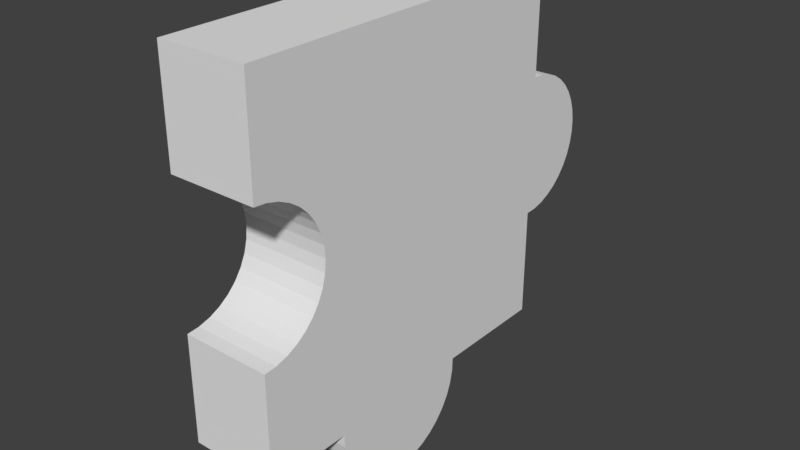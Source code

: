 # Source: q2.blend  (saved by Blender 2.79.0; exported with 4.5.12 LTS)
import bpy
from mathutils import Matrix  # noqa: F401  (used for matrix-valued properties, if any)

bpy.ops.wm.read_factory_settings(use_empty=True)
scene = bpy.context.scene
scene.name = 'Scene'

# ---- collections
col_collection_1 = bpy.data.collections.new('Collection 1'); scene.collection.children.link(col_collection_1)

# ---- world
world_world = bpy.data.worlds.new('World'); scene.world = world_world
world_world.color = (0.05088, 0.05088, 0.05088)
world_world.use_sun_shadow = False
world_world.sun_shadow_jitter_overblur = 0.0
world_world.cycles.sampling_method = 'MANUAL'

# ---- meshes
me_9_003 = bpy.data.meshes.new('9.003')
me_9_003.from_pydata([(0.4449, 0.125, 0.2433), (0.4449, 0.125, 0.5426), (0.4449, -0.125, 0.2433), (0.4449, -0.125, 0.5426), (0.4781, -0.125, 0.2418), (0.4781, 0.125, 0.2418), (0.5105, -0.125, 0.2347), (0.5105, 0.125, 0.2347), (0.5413, -0.125, 0.2223), (0.5413, 0.125, 0.2223), (0.5695, -0.125, 0.2048), (0.5695, 0.125, 0.2048), (0.5944, -0.125, 0.1828), (0.5944, 0.125, 0.1828), (0.6152, -0.125, 0.1569), (0.6152, 0.125, 0.1569), (0.6314, -0.125, 0.1279), (0.6314, 0.125, 0.1279), (0.6424, -0.125, 0.09661), (0.6424, 0.125, 0.09661), (0.648, -0.125, 0.06387), (0.648, 0.125, 0.06387), (0.648, -0.125, 0.03066), (0.648, 0.125, 0.03066), (0.6424, -0.125, -0.00207), (0.6424, 0.125, -0.00207), (0.6314, -0.125, -0.03339), (0.6314, 0.125, -0.03339), (0.6152, -0.125, -0.0624), (0.6152, 0.125, -0.0624), (0.5944, -0.125, -0.08827), (0.5944, 0.125, -0.08827), (0.5695, -0.125, -0.1103), (0.5695, 0.125, -0.1103), (0.5413, -0.125, -0.1277), (0.5413, 0.125, -0.1277), (0.5105, -0.125, -0.1402), (0.5105, 0.125, -0.1402), (0.4781, -0.125, -0.1473), (0.4781, 0.125, -0.1473), (0.4449, -0.125, -0.1488), (0.4449, 0.125, -0.1488), (0.4449, 0.125, -0.4574), (0.4449, -0.125, -0.4574), (0.1165, 0.125, -0.4574), (0.1165, -0.125, -0.4574), (0.1153, -0.125, -0.494), (0.1153, 0.125, -0.494), (0.1079, -0.125, -0.53), (0.1079, 0.125, -0.53), (0.09454, -0.125, -0.5642), (0.09454, 0.125, -0.5642), (0.07552, -0.125, -0.5956), (0.07552, 0.125, -0.5956), (0.05143, -0.125, -0.6233), (0.05143, 0.125, -0.6233), (0.02299, -0.125, -0.6465), (0.02299, 0.125, -0.6465), (-0.008994, -0.125, -0.6645), (-0.008994, 0.125, -0.6645), (-0.04357, -0.125, -0.6768), (-0.04357, 0.125, -0.6768), (-0.07974, -0.125, -0.683), (-0.07974, 0.125, -0.683), (-0.1165, -0.125, -0.683), (-0.1165, 0.125, -0.683), (-0.1526, -0.125, -0.6768), (-0.1526, 0.125, -0.6768), (-0.1872, -0.125, -0.6645), (-0.1872, 0.125, -0.6645), (-0.2192, -0.125, -0.6465), (-0.2192, 0.125, -0.6465), (-0.2476, -0.125, -0.6233), (-0.2476, 0.125, -0.6233), (-0.2717, -0.125, -0.5956), (-0.2717, 0.125, -0.5956), (-0.2907, -0.125, -0.5642), (-0.2907, 0.125, -0.5642), (-0.3041, -0.125, -0.53), (-0.3041, 0.125, -0.53), (-0.3115, -0.125, -0.494), (-0.3115, 0.125, -0.494), (-0.3127, -0.125, -0.4574), (-0.3127, 0.125, -0.4574), (-0.5551, 0.125, -0.4574), (-0.5551, -0.125, -0.4574), (-0.5551, 0.125, -0.1515), (-0.5551, -0.125, -0.1515), (-0.5206, 0.125, -0.1485), (-0.5206, -0.125, -0.1485), (-0.4871, 0.125, -0.1396), (-0.4871, -0.125, -0.1396), (-0.4557, 0.125, -0.1249), (-0.4557, -0.125, -0.1249), (-0.4273, 0.125, -0.105), (-0.4273, -0.125, -0.105), (-0.4028, 0.125, -0.08052), (-0.4028, -0.125, -0.08052), (-0.3829, 0.125, -0.05213), (-0.3829, -0.125, -0.05213), (-0.3683, 0.125, -0.02071), (-0.3683, -0.125, -0.02071), (-0.3593, 0.125, 0.01276), (-0.3593, -0.125, 0.01276), (-0.3563, 0.125, 0.04729), (-0.3563, -0.125, 0.04729), (-0.3593, 0.125, 0.08182), (-0.3593, -0.125, 0.08182), (-0.3683, 0.125, 0.1153), (-0.3683, -0.125, 0.1153), (-0.3829, 0.125, 0.1467), (-0.3829, -0.125, 0.1467), (-0.4028, 0.125, 0.1751), (-0.4028, -0.125, 0.1751), (-0.4273, 0.125, 0.1996), (-0.4273, -0.125, 0.1996), (-0.4557, 0.125, 0.2195), (-0.4557, -0.125, 0.2195), (-0.4871, 0.125, 0.2341), (-0.4871, -0.125, 0.2341), (-0.5206, 0.125, 0.2431), (-0.5206, -0.125, 0.2431), (-0.5551, 0.125, 0.2461), (-0.5551, -0.125, 0.2461), (-0.5551, 0.125, 0.5426), (-0.5551, -0.125, 0.5426)], [], [(101, 103, 102, 100), (68, 69, 67, 66), (38, 39, 37, 36), (28, 29, 27, 26), (76, 77, 75, 74), (89, 91, 90, 88), (119, 121, 120, 118), (70, 71, 69, 68), (105, 107, 106, 104), (91, 93, 92, 90), (113, 115, 114, 112), (16, 17, 15, 14), (103, 105, 104, 102), (107, 109, 108, 106), (99, 101, 100, 98), (24, 25, 23, 22), (80, 81, 79, 78), (20, 21, 19, 18), (4, 5, 0, 2), (109, 111, 110, 108), (74, 75, 73, 72), (50, 51, 49, 48), (111, 113, 112, 110), (32, 33, 31, 30), (64, 65, 63, 62), (14, 15, 13, 12), (83, 82, 85, 84), (52, 53, 51, 50), (95, 97, 96, 94), (30, 31, 29, 28), (18, 19, 17, 16), (115, 117, 116, 114), (1, 3, 2, 0), (46, 47, 44, 45), (10, 11, 9, 8), (72, 73, 71, 70), (34, 35, 33, 32), (60, 61, 59, 58), (54, 55, 53, 52), (58, 59, 57, 56), (22, 23, 21, 20), (48, 49, 47, 46), (56, 57, 55, 54), (122, 123, 125, 124), (41, 40, 43, 42), (36, 37, 35, 34), (82, 83, 81, 80), (31, 33, 35, 37, 39, 41, 42, 44, 47, 49, 51, 53, 55, 57, 59, 61, 63, 65, 67, 69, 71, 73, 75, 77, 79, 81, 83, 84, 86, 88, 90, 92, 94, 96, 98, 100, 102, 104, 106, 108, 110, 112, 114, 116, 118, 120, 122, 124, 1, 0, 5, 7, 9, 11, 13, 15, 17, 19, 21, 23, 25, 27, 29), (8, 9, 7, 6), (78, 79, 77, 76), (12, 13, 11, 10), (97, 99, 98, 96), (62, 63, 61, 60), (26, 27, 25, 24), (58, 56, 54, 52, 50, 48, 46, 45, 43, 40, 38, 36, 34, 32, 30, 28, 26, 24, 22, 20, 18, 16, 14, 12, 10, 8, 6, 4, 2, 3, 125, 123, 121, 119, 117, 115, 113, 111, 109, 107, 105, 103, 101, 99, 97, 95, 93, 91, 89, 87, 85, 82, 80, 78, 76, 74, 72, 70, 68, 66, 64, 62, 60), (121, 123, 122, 120), (117, 119, 118, 116), (42, 43, 45, 44), (84, 85, 87, 86), (124, 125, 3, 1), (40, 41, 39, 38), (87, 89, 88, 86), (93, 95, 94, 92), (66, 67, 65, 64), (6, 7, 5, 4)])
_uv = me_9_003.uv_layers.new(name='UVMap')
_uv.uv.foreach_set('vector', [0.5, 0.7283, 0.5, 0.7451, 0.625, 0.7451, 0.625, 0.7283, 0.189, 0.5, 0.189, 0.625, 0.2062, 0.625, 0.2062, 0.5, 0.5216, 0.5, 0.5216, 0.625, 0.5378, 0.625, 0.5378, 0.5, 0.5, 0.7075, 0.625, 0.7075, 0.625, 0.722, 0.5, 0.722, 0.5, 0.4566, 0.625, 0.4566, 0.625, 0.4409, 0.5, 0.4409, 0.02226, 0.5, 0.039, 0.5, 0.039, 0.625, 0.02226, 0.625, 0.039, 0.5, 0.02226, 0.5, 0.02226, 0.625, 0.039, 0.625, 0.173, 0.5, 0.173, 0.625, 0.189, 0.625, 0.189, 0.5, 0.5, 0.7623, 0.5, 0.7796, 0.625, 0.7796, 0.625, 0.7623, 0.039, 0.5, 0.05471, 0.5, 0.05471, 0.625, 0.039, 0.625, 0.08116, 0.5, 0.06891, 0.5, 0.06891, 0.625, 0.08116, 0.625, 0.5, 0.8026, 0.625, 0.8026, 0.625, 0.8171, 0.5, 0.8171, 0.5, 0.7451, 0.5, 0.7623, 0.625, 0.7623, 0.625, 0.7451, 0.5, 0.7796, 0.5, 0.7963, 0.625, 0.7963, 0.625, 0.7796, 0.5, 0.7126, 0.5, 0.7283, 0.625, 0.7283, 0.625, 0.7126, 0.5, 0.7376, 0.625, 0.7376, 0.625, 0.754, 0.5, 0.754, 0.5, 0.4917, 0.625, 0.4917, 0.625, 0.4737, 0.5, 0.4737, 0.5, 0.7706, 0.625, 0.7706, 0.625, 0.787, 0.5, 0.787, 0.5216, 0.5, 0.5216, 0.625, 0.505, 0.625, 0.505, 0.5, 0.5, 0.7963, 0.5, 0.812, 0.625, 0.812, 0.625, 0.7963, 0.5, 0.4409, 0.625, 0.4409, 0.625, 0.427, 0.5, 0.427, 0.5, 0.4566, 0.625, 0.4566, 0.625, 0.4737, 0.5, 0.4737, 0.5, 0.812, 0.5, 0.8262, 0.625, 0.8262, 0.625, 0.812, 0.5673, 0.5, 0.5673, 0.625, 0.5798, 0.625, 0.5798, 0.5, 0.2243, 0.5, 0.2243, 0.625, 0.2427, 0.625, 0.2427, 0.5, 0.5, 0.8171, 0.625, 0.8171, 0.625, 0.8301, 0.5, 0.8301, 0.1262, 0.625, 0.1262, 0.5, 0.005, 0.5, 0.005, 0.625, 0.5, 0.4409, 0.625, 0.4409, 0.625, 0.4566, 0.5, 0.4566, 0.5, 0.6862, 0.5, 0.6984, 0.625, 0.6984, 0.625, 0.6862, 0.5, 0.6945, 0.625, 0.6945, 0.625, 0.7075, 0.5, 0.7075, 0.5, 0.787, 0.625, 0.787, 0.625, 0.8026, 0.5, 0.8026, 0.06891, 0.5, 0.05471, 0.5, 0.05471, 0.625, 0.06891, 0.625, 0.625, 0.01, 0.5, 0.01, 0.5, -0.1397, 0.625, -0.1397, 0.5, 0.4917, 0.625, 0.4917, 0.625, 0.51, 0.5, 0.51, 0.5673, 0.5, 0.5673, 0.625, 0.5532, 0.625, 0.5532, 0.5, 0.1587, 0.5, 0.1587, 0.625, 0.173, 0.625, 0.173, 0.5, 0.5532, 0.5, 0.5532, 0.625, 0.5673, 0.625, 0.5673, 0.5, 0.2608, 0.5, 0.2608, 0.625, 0.2781, 0.625, 0.2781, 0.5, 0.5, 0.427, 0.625, 0.427, 0.625, 0.4409, 0.5, 0.4409, 0.2781, 0.5, 0.2781, 0.625, 0.294, 0.625, 0.294, 0.5, 0.5, 0.754, 0.625, 0.754, 0.625, 0.7706, 0.5, 0.7706, 0.5, 0.4737, 0.625, 0.4737, 0.625, 0.4917, 0.5, 0.4917, 0.294, 0.5, 0.294, 0.625, 0.3083, 0.625, 0.3083, 0.5, 0.625, 0.8617, 0.5, 0.8617, 0.5, 1.01, 0.625, 1.01, 0.625, 0.6643, 0.5, 0.6643, 0.5, 0.51, 0.625, 0.51, 0.5378, 0.5, 0.5378, 0.625, 0.5532, 0.625, 0.5532, 0.5, 0.5, 0.51, 0.625, 0.51, 0.625, 0.4917, 0.5, 0.4917, 0.5798, 0.6945, 0.5673, 0.6835, 0.5532, 0.6748, 0.5378, 0.6686, 0.5216, 0.665, 0.505, 0.6643, 0.505, 0.51, 0.3408, 0.51, 0.3402, 0.4917, 0.3365, 0.4737, 0.3298, 0.4566, 0.3203, 0.4409, 0.3083, 0.427, 0.294, 0.4154, 0.2781, 0.4064, 0.2608, 0.4003, 0.2427, 0.3972, 0.2243, 0.3972, 0.2062, 0.4003, 0.189, 0.4064, 0.173, 0.4154, 0.1587, 0.427, 0.1467, 0.4409, 0.1372, 0.4566, 0.1305, 0.4737, 0.1268, 0.4917, 0.1262, 0.51, 0.005, 0.51, 0.005, 0.6629, 0.02226, 0.6644, 0.039, 0.6689, 0.05471, 0.6762, 0.06891, 0.6862, 0.08116, 0.6984, 0.0911, 0.7126, 0.09842, 0.7283, 0.1029, 0.7451, 0.1044, 0.7623, 0.1029, 0.7796, 0.09842, 0.7963, 0.0911, 0.812, 0.08116, 0.8262, 0.06891, 0.8385, 0.05471, 0.8484, 0.039, 0.8557, 0.02226, 0.8602, 0.005, 0.8617, 0.005, 1.01, 0.505, 1.01, 0.505, 0.8603, 0.5216, 0.8596, 0.5378, 0.856, 0.5532, 0.8498, 0.5673, 0.8411, 0.5798, 0.8301, 0.5902, 0.8171, 0.5983, 0.8026, 0.6038, 0.787, 0.6066, 0.7706, 0.6066, 0.754, 0.6038, 0.7376, 0.5983, 0.722, 0.5902, 0.7075, 0.5532, 0.5, 0.5532, 0.625, 0.5378, 0.625, 0.5378, 0.5, 0.5, 0.4737, 0.625, 0.4737, 0.625, 0.4566, 0.5, 0.4566, 0.5798, 0.5, 0.5798, 0.625, 0.5673, 0.625, 0.5673, 0.5, 0.5, 0.6984, 0.5, 0.7126, 0.625, 0.7126, 0.625, 0.6984, 0.2427, 0.5, 0.2427, 0.625, 0.2608, 0.625, 0.2608, 0.5, 0.5, 0.722, 0.625, 0.722, 0.625, 0.7376, 0.5, 0.7376, 0.5136, 0.599, 0.5239, 0.6051, 0.5331, 0.6128, 0.5408, 0.6219, 0.5469, 0.6323, 0.5511, 0.6435, 0.5533, 0.6552, 0.5535, 0.6672, 0.6607, 0.6688, 0.6592, 0.7695, 0.67, 0.7701, 0.6806, 0.7726, 0.6906, 0.7768, 0.6997, 0.7827, 0.7077, 0.79, 0.7144, 0.7985, 0.7195, 0.8081, 0.723, 0.8183, 0.7247, 0.829, 0.7245, 0.8399, 0.7225, 0.8505, 0.7188, 0.8607, 0.7134, 0.8701, 0.7064, 0.8784, 0.6982, 0.8855, 0.6889, 0.891, 0.6788, 0.8949, 0.6682, 0.8971, 0.6573, 0.8974, 0.6559, 0.9951, 0.3296, 0.9902, 0.331, 0.8934, 0.3423, 0.8926, 0.3533, 0.8899, 0.3636, 0.8852, 0.3729, 0.8789, 0.3811, 0.871, 0.3877, 0.8619, 0.3926, 0.8517, 0.3957, 0.8408, 0.3969, 0.8296, 0.396, 0.8183, 0.3933, 0.8073, 0.3886, 0.797, 0.3823, 0.7876, 0.3744, 0.7795, 0.3652, 0.7729, 0.3551, 0.768, 0.3442, 0.7649, 0.3329, 0.7637, 0.3344, 0.6639, 0.4135, 0.6651, 0.4141, 0.6532, 0.4166, 0.6415, 0.4212, 0.6304, 0.4275, 0.6202, 0.4355, 0.6113, 0.4449, 0.6039, 0.4554, 0.5982, 0.4668, 0.5943, 0.4786, 0.5925, 0.4906, 0.5926, 0.5024, 0.5949, 0.02226, 0.5, 0.005, 0.5, 0.005, 0.625, 0.02226, 0.625, 0.05471, 0.5, 0.039, 0.5, 0.039, 0.625, 0.05471, 0.625, 0.505, 0.625, 0.505, 0.5, 0.3408, 0.5, 0.3408, 0.625, 0.625, 0.51, 0.5, 0.51, 0.5, 0.6629, 0.625, 0.6629, 0.005, 0.625, 0.005, 0.5, 0.505, 0.5, 0.505, 0.625, 0.505, 0.5, 0.505, 0.625, 0.5216, 0.625, 0.5216, 0.5, 0.005, 0.5, 0.02226, 0.5, 0.02226, 0.625, 0.005, 0.625, 0.05471, 0.5, 0.06891, 0.5, 0.06891, 0.625, 0.05471, 0.625, 0.2062, 0.5, 0.2062, 0.625, 0.2243, 0.625, 0.2243, 0.5, 0.5378, 0.5, 0.5378, 0.625, 0.5216, 0.625, 0.5216, 0.5])
me_9_003.use_remesh_preserve_volume = False
me_9_003.use_remesh_preserve_attributes = False
me_9_003.use_mirror_vertex_groups = False
me_9_003.update()

# ---- objects
ob_8 = bpy.data.objects.new('8', me_9_003)

# ---- transforms, parenting, visibility, modifiers, constraints
ob_8.location = (-0.125, 1.565, 2.477)
ob_8.rotation_euler = (0.0, 0.0, 1.571)
ob_8.lineart.crease_threshold = 0.0

# ---- collection membership
col_collection_1.objects.link(ob_8)

# ---- scene / render settings (as saved in the file)
scene.frame_start = 1; scene.frame_end = 250; scene.frame_set(1)
scene.render.engine = 'BLENDER_EEVEE_NEXT'
scene.render.resolution_percentage = 50
scene.render.dither_intensity = 0.0
scene.cycles.use_denoising = False
scene.cycles.samples = 128
scene.cycles.sampling_pattern = 'TABULATED_SOBOL'
scene.cycles.use_adaptive_sampling = False
scene.cycles.use_light_tree = False
scene.cycles.blur_glossy = 0.0
scene.cycles.sample_clamp_indirect = 0.0
scene.view_settings.view_transform = 'Standard'
bpy.context.view_layer.update()

# ---- added for rendering (the .blend has no active camera and no usable light): camera, sun
cam_auto = bpy.data.cameras.new('AutoCamera')
cam_auto.lens = 50.0
cam_auto.sensor_width = 36.0
cam_auto.clip_end = 1000.0
ob_auto_camera = bpy.data.objects.new('AutoCamera', cam_auto)
scene.collection.objects.link(ob_auto_camera)
ob_auto_camera.location = (1.48084, -0.315432, 3.69183)
ob_auto_camera.rotation_euler = (1.09748, -7.21219e-08, 0.694738)
scene.camera = ob_auto_camera
light_auto_sun = bpy.data.lights.new('AutoSun', 'SUN')
light_auto_sun.energy = 3.0
light_auto_sun.angle = 0.0523599
ob_auto_sun = bpy.data.objects.new('AutoSun', light_auto_sun)
scene.collection.objects.link(ob_auto_sun)
ob_auto_sun.rotation_euler = (0.872665, 0.174533, 0.523599)
bpy.context.view_layer.update()
